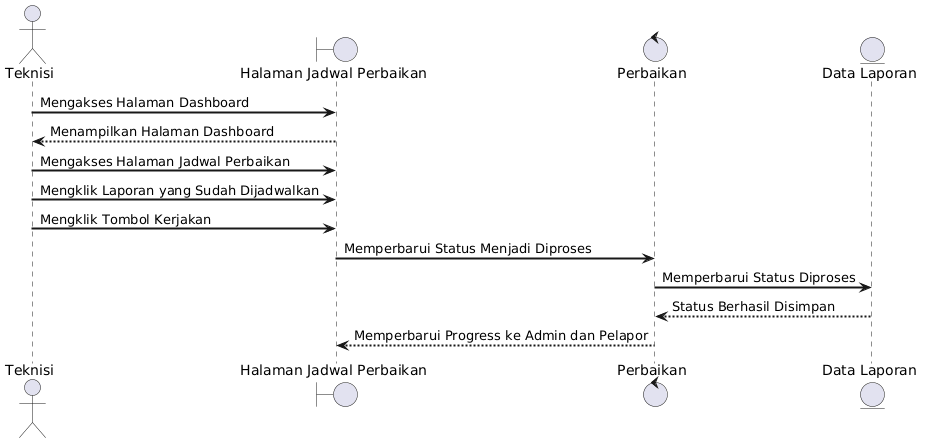

The diagram above was rendered by PlantUML. Its source (embedded in the PNG):
@startuml
skinparam SequenceLifeLineBorderThickness 2
skinparam SequenceParticipantBorderThickness 2
skinparam SequenceArrowThickness 2

actor Teknisi

boundary "Halaman Jadwal Perbaikan" as Jadwal
control "Perbaikan" as Perbaikan
entity "Data Laporan" as Laporan

Teknisi -> Jadwal : Mengakses Halaman Dashboard
Jadwal --> Teknisi : Menampilkan Halaman Dashboard

Teknisi -> Jadwal : Mengakses Halaman Jadwal Perbaikan

Teknisi -> Jadwal : Mengklik Laporan yang Sudah Dijadwalkan

Teknisi -> Jadwal : Mengklik Tombol Kerjakan

Jadwal -> Perbaikan : Memperbarui Status Menjadi Diproses

Perbaikan -> Laporan : Memperbarui Status Diproses

Laporan --> Perbaikan : Status Berhasil Disimpan

Perbaikan --> Jadwal : Memperbarui Progress ke Admin dan Pelapor
@enduml